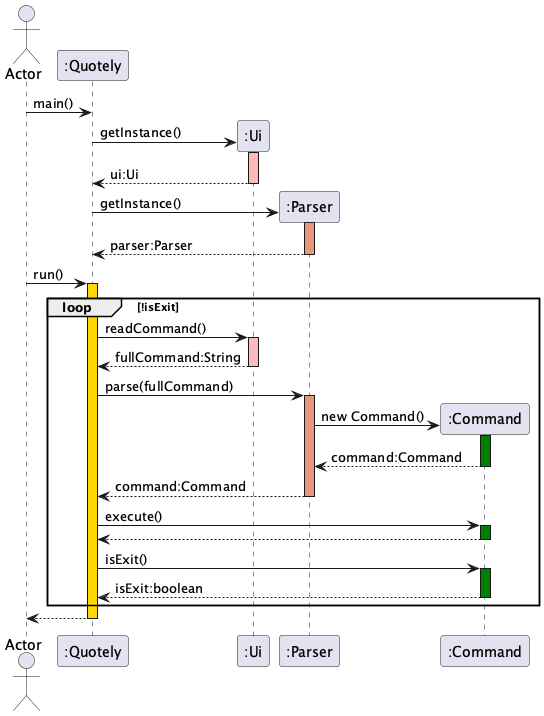

The diagram above was rendered by PlantUML. Its source (embedded in the PNG):
@startuml
actor       Actor
participant ":Quotely"

Actor -> ":Quotely": main()

":Quotely" -> ":Ui" **: getInstance()
activate ":Ui" #FFBBBB
return ui:Ui

":Quotely" -> ":Parser" **: getInstance()
activate ":Parser" #DarkSalmon
return parser:Parser

Actor -> ":Quotely" ++ #Gold: run()

loop !isExit
    ":Quotely" -> ":Ui": readCommand()
    activate ":Ui" #FFBBBB
    ":Ui" --> ":Quotely": fullCommand:String
    deactivate ":Ui"

    ":Quotely" -> ":Parser" ++ #DarkSalmon: parse(fullCommand)

    ":Parser" -> ":Command" **: new Command()
    activate ":Command" #Green
    return command:Command

    return command:Command

    ":Quotely" -> ":Command" ++ #Green: execute()
    return

    ":Quotely" -> ":Command" ++ #Green: isExit()
    return isExit:boolean
end

return 

@enduml